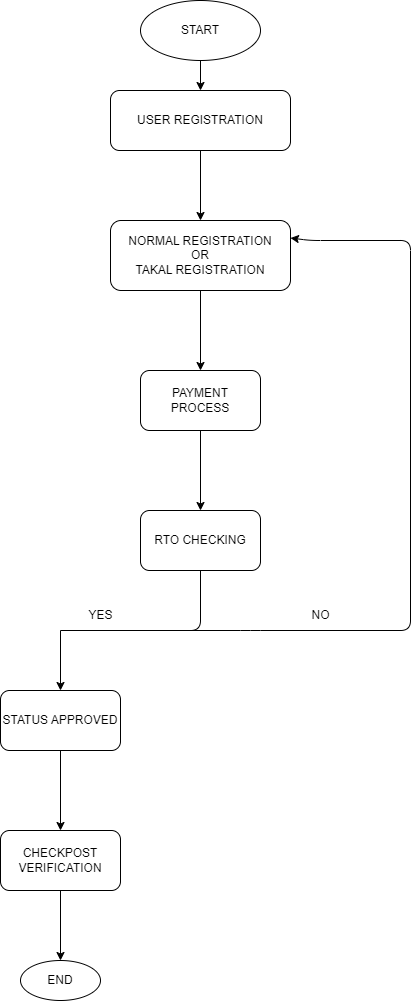

The diagram above was exported from draw.io. Its source (the exported page's mxGraphModel, read from the mxfile embedded in the PNG):
<mxGraphModel dx="692" dy="505" grid="1" gridSize="10" guides="1" tooltips="1" connect="0" arrows="1" fold="1" page="1" pageScale="1" pageWidth="850" pageHeight="1100" math="0" shadow="0">
  <root>
    <mxCell id="0" />
    <mxCell id="1" parent="0" />
    <mxCell id="31" value="" style="edgeStyle=none;html=1;" parent="1" source="3" target="4" edge="1">
      <mxGeometry relative="1" as="geometry" />
    </mxCell>
    <mxCell id="3" value="START" style="ellipse;whiteSpace=wrap;html=1;" parent="1" vertex="1">
      <mxGeometry x="440" y="20" width="120" height="60" as="geometry" />
    </mxCell>
    <mxCell id="7" value="" style="edgeStyle=none;html=1;" parent="1" source="4" target="6" edge="1">
      <mxGeometry relative="1" as="geometry" />
    </mxCell>
    <mxCell id="4" value="USER REGISTRATION" style="rounded=1;whiteSpace=wrap;html=1;" parent="1" vertex="1">
      <mxGeometry x="410" y="110" width="180" height="60" as="geometry" />
    </mxCell>
    <mxCell id="9" value="" style="edgeStyle=none;html=1;" parent="1" source="6" target="8" edge="1">
      <mxGeometry relative="1" as="geometry" />
    </mxCell>
    <mxCell id="6" value="NORMAL REGISTRATION&lt;br&gt;OR&lt;br&gt;TAKAL REGISTRATION" style="whiteSpace=wrap;html=1;rounded=1;" parent="1" vertex="1">
      <mxGeometry x="410" y="240" width="180" height="70" as="geometry" />
    </mxCell>
    <mxCell id="16" value="" style="edgeStyle=none;html=1;" parent="1" source="8" target="15" edge="1">
      <mxGeometry relative="1" as="geometry" />
    </mxCell>
    <mxCell id="8" value="PAYMENT PROCESS" style="whiteSpace=wrap;html=1;rounded=1;" parent="1" vertex="1">
      <mxGeometry x="440" y="390" width="120" height="60" as="geometry" />
    </mxCell>
    <mxCell id="14" value="" style="endArrow=none;html=1;" parent="1" edge="1">
      <mxGeometry width="50" height="50" relative="1" as="geometry">
        <mxPoint x="360" y="650" as="sourcePoint" />
        <mxPoint x="500" y="590" as="targetPoint" />
        <Array as="points">
          <mxPoint x="500" y="650" />
        </Array>
      </mxGeometry>
    </mxCell>
    <mxCell id="15" value="RTO CHECKING" style="whiteSpace=wrap;html=1;rounded=1;" parent="1" vertex="1">
      <mxGeometry x="440" y="530" width="120" height="60" as="geometry" />
    </mxCell>
    <mxCell id="22" value="" style="endArrow=classic;html=1;" parent="1" edge="1">
      <mxGeometry width="50" height="50" relative="1" as="geometry">
        <mxPoint x="360" y="650" as="sourcePoint" />
        <mxPoint x="360" y="710" as="targetPoint" />
      </mxGeometry>
    </mxCell>
    <mxCell id="23" value="" style="endArrow=classic;html=1;entryX=1;entryY=0.25;entryDx=0;entryDy=0;" parent="1" target="6" edge="1">
      <mxGeometry width="50" height="50" relative="1" as="geometry">
        <mxPoint x="490" y="650" as="sourcePoint" />
        <mxPoint x="640" y="270" as="targetPoint" />
        <Array as="points">
          <mxPoint x="550" y="650" />
          <mxPoint x="710" y="650" />
          <mxPoint x="710" y="260" />
          <mxPoint x="610" y="260" />
        </Array>
      </mxGeometry>
    </mxCell>
    <mxCell id="27" value="" style="edgeStyle=none;html=1;" parent="1" source="24" target="26" edge="1">
      <mxGeometry relative="1" as="geometry" />
    </mxCell>
    <mxCell id="24" value="STATUS APPROVED" style="rounded=1;whiteSpace=wrap;html=1;" parent="1" vertex="1">
      <mxGeometry x="300" y="710" width="120" height="60" as="geometry" />
    </mxCell>
    <mxCell id="30" value="" style="edgeStyle=none;html=1;" parent="1" source="26" target="29" edge="1">
      <mxGeometry relative="1" as="geometry" />
    </mxCell>
    <mxCell id="26" value="CHECKPOST VERIFICATION" style="whiteSpace=wrap;html=1;rounded=1;" parent="1" vertex="1">
      <mxGeometry x="300" y="850" width="120" height="60" as="geometry" />
    </mxCell>
    <mxCell id="29" value="END" style="ellipse;whiteSpace=wrap;html=1;rounded=1;" parent="1" vertex="1">
      <mxGeometry x="320" y="980" width="80" height="40" as="geometry" />
    </mxCell>
    <mxCell id="32" value="YES" style="text;html=1;align=center;verticalAlign=middle;resizable=0;points=[];autosize=1;strokeColor=none;fillColor=none;" parent="1" vertex="1">
      <mxGeometry x="375" y="620" width="50" height="30" as="geometry" />
    </mxCell>
    <mxCell id="33" value="NO" style="text;html=1;align=center;verticalAlign=middle;resizable=0;points=[];autosize=1;strokeColor=none;fillColor=none;" parent="1" vertex="1">
      <mxGeometry x="600" y="620" width="40" height="30" as="geometry" />
    </mxCell>
  </root>
</mxGraphModel>